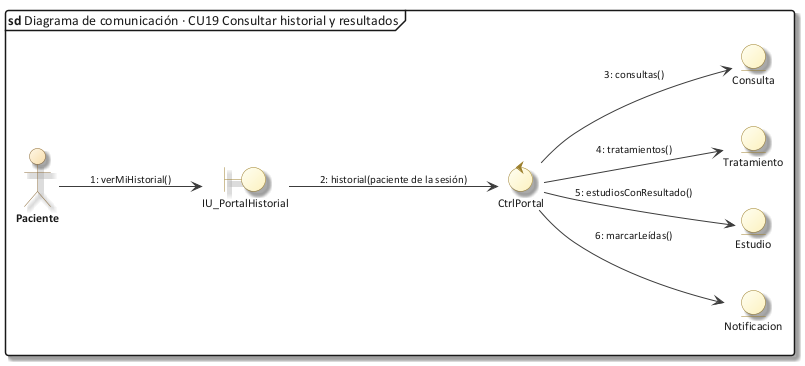

The diagram above was rendered by PlantUML. Its source (embedded in the PNG):
@startuml 30_com_cu19
!include C:/Users/Sergio Estaca Paco/Desktop/HeadSalud/Docs/diagramas/estilo_ea.iuml
mainframe **sd** Diagrama de comunicación · CU19 Consultar historial y resultados
left to right direction
actor "Paciente" as A
boundary "IU_PortalHistorial" as IU
control "CtrlPortal" as C
entity "Consulta" as CO
entity "Tratamiento" as T
entity "Estudio" as E
entity "Notificacion" as N
A --> IU : "1: verMiHistorial()"
IU --> C : "2: historial(paciente de la sesión)"
C --> CO : "3: consultas()"
C --> T : "4: tratamientos()"
C --> E : "5: estudiosConResultado()"
C --> N : "6: marcarLeídas()"
@enduml